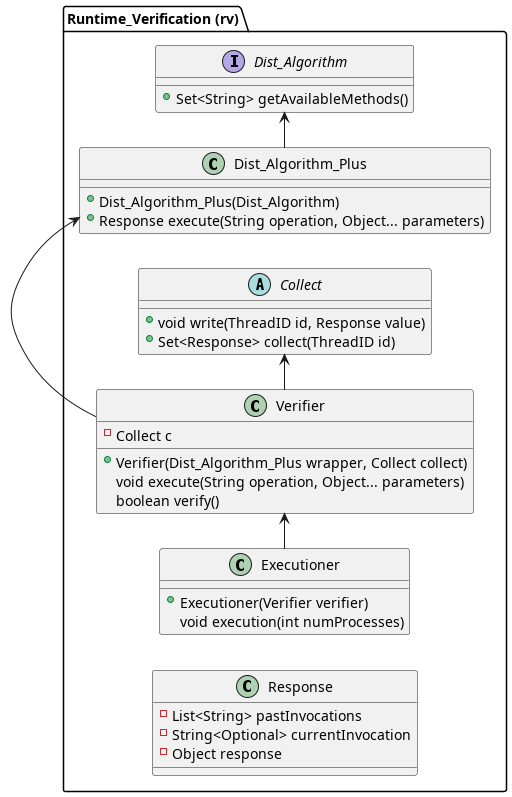

The diagram above was rendered by PlantUML. Its source (embedded in the PNG):
@startuml
left to right direction
allow_mixing
package "Runtime_Verification (rv)" {
        interface Dist_Algorithm {
                ' Algorithm A
                + Set<String> getAvailableMethods()
        }
        class Response {
                - List<String> pastInvocations
                - String<Optional> currentInvocation
                - Object response
        }
        class Dist_Algorithm_Plus {
                ' Algorithm A+
                + Dist_Algorithm_Plus(Dist_Algorithm)
                + Response execute(String operation, Object... parameters)
        }
        class Verifier {
                ' Shared object
                - Collect c
                ' A+ should shared?
                + Verifier(Dist_Algorithm_Plus wrapper, Collect collect)
                ' Here, we call A+.execute and write results back to collect
                void execute(String operation, Object... parameters)
                boolean verify()
        }
        class Executioner {
                + Executioner(Verifier verifier)
                ' Each process use the same instance of Verifier or not?
                void execution(int numProcesses)
        }
        abstract class Collect {
                + void write(ThreadID id, Response value)
                + Set<Response> collect(ThreadID id)
        }
        Dist_Algorithm_Plus -> Dist_Algorithm
        Verifier -> Collect
        Verifier -> Dist_Algorithm_Plus
        Executioner -> Verifier
}

@enduml